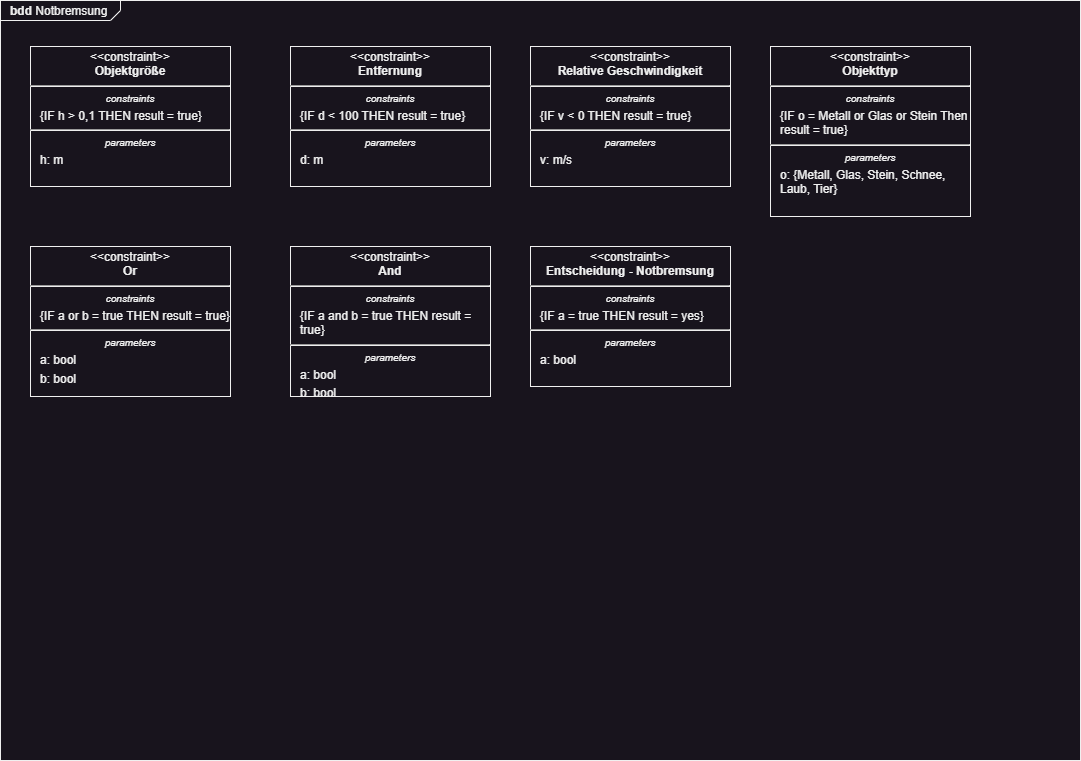

The diagram above was exported from draw.io. Its source (the exported page's mxGraphModel, read from the mxfile embedded in the PNG):
<mxGraphModel dx="1267" dy="2058" grid="1" gridSize="10" guides="1" tooltips="1" connect="1" arrows="1" fold="1" page="1" pageScale="1" pageWidth="1169" pageHeight="827" math="0" shadow="0">
  <root>
    <mxCell id="0" />
    <mxCell id="1" parent="0" />
    <mxCell id="WeHE-zejKHq6CL1Z7IIi-1" value="&lt;p style=&quot;margin:0px;margin-top:4px;margin-left:10px;text-align:left;&quot;&gt;&lt;b&gt;bdd&lt;/b&gt;   Notbremsung&lt;/p&gt;" style="html=1;shape=mxgraph.sysml.package;labelX=120;align=left;spacingLeft=10;overflow=fill;recursiveResize=0;" vertex="1" parent="1">
      <mxGeometry x="30" y="34" width="1080" height="760" as="geometry" />
    </mxCell>
    <mxCell id="WeHE-zejKHq6CL1Z7IIi-7" value="&lt;p style=&quot;margin:0px;margin-top:4px;text-align:center;&quot;&gt;&amp;lt;&amp;lt;constraint&amp;gt;&amp;gt;&lt;br&gt;&lt;b&gt;Objektgröße&lt;/b&gt;&lt;/p&gt;&lt;hr&gt;&lt;p style=&quot;font-size:10px;margin:0px;margin-top:4px;text-align:center;&quot;&gt;&lt;i&gt;constraints&lt;/i&gt;&lt;/p&gt;&lt;p style=&quot;margin:0px;margin-top:4px;margin-left:10px;text-align:left;&quot;&gt;{IF h &amp;gt; 0,1 THEN result = true}&lt;br&gt;&lt;/p&gt;&lt;hr&gt;&lt;p style=&quot;font-size:10px;margin:0px;margin-top:4px;text-align:center;&quot;&gt;&lt;i&gt;parameters&lt;/i&gt;&lt;/p&gt;&lt;p style=&quot;margin:0px;margin-top:4px;margin-left:10px;text-align:left;&quot;&gt;h: m&lt;br&gt;&lt;/p&gt;" style="shape=rect;html=1;overflow=fill;whiteSpace=wrap;" vertex="1" parent="1">
      <mxGeometry x="60" y="80" width="200" height="140" as="geometry" />
    </mxCell>
    <mxCell id="WeHE-zejKHq6CL1Z7IIi-8" value="&lt;p style=&quot;margin: 4px 0px 0px;&quot;&gt;&amp;lt;&amp;lt;constraint&amp;gt;&amp;gt;&lt;br&gt;&lt;b&gt;Entfernung&lt;/b&gt;&lt;/p&gt;&lt;hr&gt;&lt;p style=&quot;font-size: 10px; margin: 4px 0px 0px;&quot;&gt;&lt;i&gt;constraints&lt;/i&gt;&lt;/p&gt;&lt;p style=&quot;margin: 4px 0px 0px 10px; text-align: left;&quot;&gt;{IF d &amp;lt; 100 THEN result = true}&lt;br&gt;&lt;/p&gt;&lt;hr&gt;&lt;p style=&quot;font-size: 10px; margin: 4px 0px 0px;&quot;&gt;&lt;i&gt;parameters&lt;/i&gt;&lt;/p&gt;&lt;p style=&quot;margin: 4px 0px 0px 10px; text-align: left;&quot;&gt;d: m&lt;/p&gt;" style="shape=rect;html=1;overflow=fill;whiteSpace=wrap;" vertex="1" parent="1">
      <mxGeometry x="320" y="80" width="200" height="140" as="geometry" />
    </mxCell>
    <mxCell id="WeHE-zejKHq6CL1Z7IIi-9" value="&lt;p style=&quot;margin: 4px 0px 0px;&quot;&gt;&amp;lt;&amp;lt;constraint&amp;gt;&amp;gt;&lt;br&gt;&lt;b&gt;Relative Geschwindigkeit&lt;/b&gt;&lt;/p&gt;&lt;hr&gt;&lt;p style=&quot;font-size: 10px; margin: 4px 0px 0px;&quot;&gt;&lt;i&gt;constraints&lt;/i&gt;&lt;/p&gt;&lt;p style=&quot;margin: 4px 0px 0px 10px; text-align: left;&quot;&gt;{IF v &amp;lt; 0 THEN result = true}&lt;br&gt;&lt;/p&gt;&lt;hr&gt;&lt;p style=&quot;font-size: 10px; margin: 4px 0px 0px;&quot;&gt;&lt;i&gt;parameters&lt;/i&gt;&lt;/p&gt;&lt;p style=&quot;margin: 4px 0px 0px 10px; text-align: left;&quot;&gt;v: m/s&lt;/p&gt;" style="shape=rect;html=1;overflow=fill;whiteSpace=wrap;" vertex="1" parent="1">
      <mxGeometry x="560" y="80" width="200" height="140" as="geometry" />
    </mxCell>
    <mxCell id="WeHE-zejKHq6CL1Z7IIi-10" value="&lt;p style=&quot;margin: 4px 0px 0px;&quot;&gt;&amp;lt;&amp;lt;constraint&amp;gt;&amp;gt;&lt;br&gt;&lt;b&gt;Objekttyp&lt;/b&gt;&lt;/p&gt;&lt;hr&gt;&lt;p style=&quot;font-size: 10px; margin: 4px 0px 0px;&quot;&gt;&lt;i&gt;constraints&lt;/i&gt;&lt;/p&gt;&lt;p style=&quot;margin: 4px 0px 0px 10px; text-align: left;&quot;&gt;{IF o = Metall or Glas or Stein Then result = true}&lt;br&gt;&lt;/p&gt;&lt;hr&gt;&lt;p style=&quot;font-size: 10px; margin: 4px 0px 0px;&quot;&gt;&lt;i&gt;parameters&lt;/i&gt;&lt;/p&gt;&lt;p style=&quot;margin: 4px 0px 0px 10px; text-align: left;&quot;&gt;o: {Metall, Glas, Stein, Schnee, Laub, Tier}&lt;/p&gt;" style="shape=rect;html=1;overflow=fill;whiteSpace=wrap;" vertex="1" parent="1">
      <mxGeometry x="800" y="80" width="200" height="170" as="geometry" />
    </mxCell>
    <mxCell id="WeHE-zejKHq6CL1Z7IIi-11" value="&lt;p style=&quot;margin:0px;margin-top:4px;text-align:center;&quot;&gt;&amp;lt;&amp;lt;constraint&amp;gt;&amp;gt;&lt;br&gt;&lt;b&gt;Or&lt;/b&gt;&lt;/p&gt;&lt;hr&gt;&lt;p style=&quot;font-size:10px;margin:0px;margin-top:4px;text-align:center;&quot;&gt;&lt;i&gt;constraints&lt;/i&gt;&lt;/p&gt;&lt;p style=&quot;margin:0px;margin-top:4px;margin-left:10px;text-align:left;&quot;&gt;{IF a or b = true THEN result = true}&lt;br&gt;&lt;/p&gt;&lt;hr&gt;&lt;p style=&quot;font-size:10px;margin:0px;margin-top:4px;text-align:center;&quot;&gt;&lt;i&gt;parameters&lt;/i&gt;&lt;/p&gt;&lt;p style=&quot;margin:0px;margin-top:4px;margin-left:10px;text-align:left;&quot;&gt;a: bool&lt;br&gt;&lt;/p&gt;&lt;p style=&quot;margin:0px;margin-top:4px;margin-left:10px;text-align:left;&quot;&gt;b: bool&lt;br&gt;&lt;/p&gt;" style="shape=rect;html=1;overflow=fill;whiteSpace=wrap;" vertex="1" parent="1">
      <mxGeometry x="60" y="280" width="200" height="150" as="geometry" />
    </mxCell>
    <mxCell id="WeHE-zejKHq6CL1Z7IIi-12" value="&lt;p style=&quot;margin:0px;margin-top:4px;text-align:center;&quot;&gt;&amp;lt;&amp;lt;constraint&amp;gt;&amp;gt;&lt;br&gt;&lt;b&gt;Entscheidung - Notbremsung&lt;/b&gt;&lt;/p&gt;&lt;hr&gt;&lt;p style=&quot;font-size:10px;margin:0px;margin-top:4px;text-align:center;&quot;&gt;&lt;i&gt;constraints&lt;/i&gt;&lt;/p&gt;&lt;p style=&quot;margin:0px;margin-top:4px;margin-left:10px;text-align:left;&quot;&gt;{IF a = true THEN result = yes}&lt;br&gt;&lt;/p&gt;&lt;hr&gt;&lt;p style=&quot;font-size:10px;margin:0px;margin-top:4px;text-align:center;&quot;&gt;&lt;i&gt;parameters&lt;/i&gt;&lt;/p&gt;&lt;p style=&quot;margin:0px;margin-top:4px;margin-left:10px;text-align:left;&quot;&gt;a: bool&lt;/p&gt;" style="shape=rect;html=1;overflow=fill;whiteSpace=wrap;" vertex="1" parent="1">
      <mxGeometry x="560" y="280" width="200" height="140" as="geometry" />
    </mxCell>
    <mxCell id="WeHE-zejKHq6CL1Z7IIi-13" value="&lt;p style=&quot;margin:0px;margin-top:4px;text-align:center;&quot;&gt;&amp;lt;&amp;lt;constraint&amp;gt;&amp;gt;&lt;br&gt;&lt;b&gt;And&lt;/b&gt;&lt;/p&gt;&lt;hr&gt;&lt;p style=&quot;font-size:10px;margin:0px;margin-top:4px;text-align:center;&quot;&gt;&lt;i&gt;constraints&lt;/i&gt;&lt;/p&gt;&lt;p style=&quot;margin:0px;margin-top:4px;margin-left:10px;text-align:left;&quot;&gt;{IF a and b = true THEN result = true}&lt;br&gt;&lt;/p&gt;&lt;hr&gt;&lt;p style=&quot;font-size:10px;margin:0px;margin-top:4px;text-align:center;&quot;&gt;&lt;i&gt;parameters&lt;/i&gt;&lt;/p&gt;&lt;p style=&quot;margin:0px;margin-top:4px;margin-left:10px;text-align:left;&quot;&gt;a: bool&lt;br&gt;&lt;/p&gt;&lt;p style=&quot;margin:0px;margin-top:4px;margin-left:10px;text-align:left;&quot;&gt;b: bool&lt;br&gt;&lt;/p&gt;" style="shape=rect;html=1;overflow=fill;whiteSpace=wrap;" vertex="1" parent="1">
      <mxGeometry x="320" y="280" width="200" height="150" as="geometry" />
    </mxCell>
  </root>
</mxGraphModel>